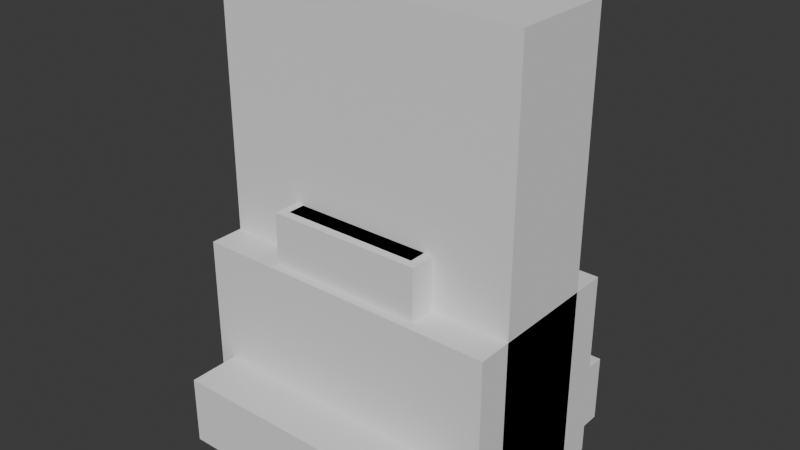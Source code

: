 # Source: catalog.blend  (saved by Blender 5.2.45; exported with 4.5.12 LTS)
import bpy
from mathutils import Matrix  # noqa: F401  (used for matrix-valued properties, if any)

bpy.ops.wm.read_factory_settings(use_empty=True)
scene = bpy.context.scene
scene.name = 'Scene'

# ---- collections
col_collection = bpy.data.collections.new('Collection'); scene.collection.children.link(col_collection)

# ---- world
world_world = bpy.data.worlds.new('World'); scene.world = world_world
world_world.use_nodes = True; world_world.node_tree.nodes.clear()
_N = world_world.node_tree.nodes; _L = world_world.node_tree.links
n0 = _N.new('ShaderNodeOutputWorld'); n0.name = 'World Output'; n0.location = (200, 100)
n1 = _N.new('ShaderNodeBackground'); n1.name = 'Background'; n1.location = (-200, 100)
n1.inputs[0].default_value = (0.05088, 0.05088, 0.05088, 1.0)
_L.new(n1.outputs[0], n0.inputs[0])
n0.is_active_output = True
world_world.color = (0.05088, 0.05088, 0.05088)
world_world.sun_shadow_jitter_overblur = 0.0

# ---- meshes
me_cube = bpy.data.meshes.new('Cube')
me_cube.from_pydata([(-0.45, -0.25, 0.0), (-0.45, -0.25, 0.55), (-0.45, 0.25, 0.0), (-0.45, 0.25, 0.55), (0.45, -0.25, 0.0), (0.45, -0.25, 0.55), (0.45, 0.25, 0.0), (0.45, 0.25, 0.55)], [], [(0, 1, 3, 2), (2, 3, 7, 6), (6, 7, 5, 4), (4, 5, 1, 0), (2, 6, 4, 0), (7, 3, 1, 5)])
_uv = me_cube.uv_layers.new(name='UVMap')
_uv.uv.foreach_set('vector', [0.375, 0.0, 0.625, 0.0, 0.625, 0.25, 0.375, 0.25, 0.375, 0.25, 0.625, 0.25, 0.625, 0.5, 0.375, 0.5, 0.375, 0.5, 0.625, 0.5, 0.625, 0.75, 0.375, 0.75, 0.375, 0.75, 0.625, 0.75, 0.625, 1.0, 0.375, 1.0, 0.125, 0.5, 0.375, 0.5, 0.375, 0.75, 0.125, 0.75, 0.625, 0.5, 0.875, 0.5, 0.875, 0.75, 0.625, 0.75])
me_cube.update()
me_cube_001 = bpy.data.meshes.new('Cube.001')
me_cube_001.from_pydata([(-0.2, -0.2, 0.0), (-0.2, -0.2, 0.7), (-0.2, 0.2, 0.0), (-0.2, 0.2, 0.7), (0.2, -0.2, 0.0), (0.2, -0.2, 0.7), (0.2, 0.2, 0.0), (0.2, 0.2, 0.7)], [], [(0, 1, 3, 2), (2, 3, 7, 6), (6, 7, 5, 4), (4, 5, 1, 0), (2, 6, 4, 0), (7, 3, 1, 5)])
_uv = me_cube_001.uv_layers.new(name='UVMap')
_uv.uv.foreach_set('vector', [0.375, 0.0, 0.625, 0.0, 0.625, 0.25, 0.375, 0.25, 0.375, 0.25, 0.625, 0.25, 0.625, 0.5, 0.375, 0.5, 0.375, 0.5, 0.625, 0.5, 0.625, 0.75, 0.375, 0.75, 0.375, 0.75, 0.625, 0.75, 0.625, 1.0, 0.375, 1.0, 0.125, 0.5, 0.375, 0.5, 0.375, 0.75, 0.125, 0.75, 0.625, 0.5, 0.875, 0.5, 0.875, 0.75, 0.625, 0.75])
me_cube_001.update()
me_cube_002 = bpy.data.meshes.new('Cube.002')
me_cube_002.from_pydata([(-0.1, -0.1, 0.0), (-0.1, -0.1, 1.2), (-0.1, 0.1, 0.0), (-0.1, 0.1, 1.2), (0.1, -0.1, 0.0), (0.1, -0.1, 1.2), (0.1, 0.1, 0.0), (0.1, 0.1, 1.2)], [], [(0, 1, 3, 2), (2, 3, 7, 6), (6, 7, 5, 4), (4, 5, 1, 0), (2, 6, 4, 0), (7, 3, 1, 5)])
_uv = me_cube_002.uv_layers.new(name='UVMap')
_uv.uv.foreach_set('vector', [0.375, 0.0, 0.625, 0.0, 0.625, 0.25, 0.375, 0.25, 0.375, 0.25, 0.625, 0.25, 0.625, 0.5, 0.375, 0.5, 0.375, 0.5, 0.625, 0.5, 0.625, 0.75, 0.375, 0.75, 0.375, 0.75, 0.625, 0.75, 0.625, 1.0, 0.375, 1.0, 0.125, 0.5, 0.375, 0.5, 0.375, 0.75, 0.125, 0.75, 0.625, 0.5, 0.875, 0.5, 0.875, 0.75, 0.625, 0.75])
me_cube_002.update()
me_cube_003 = bpy.data.meshes.new('Cube.003')
me_cube_003.from_pydata([(-0.14, -0.14, 0.0), (-0.14, -0.14, 0.55), (-0.14, 0.14, 0.0), (-0.14, 0.14, 0.55), (0.14, -0.14, 0.0), (0.14, -0.14, 0.55), (0.14, 0.14, 0.0), (0.14, 0.14, 0.55)], [], [(0, 1, 3, 2), (2, 3, 7, 6), (6, 7, 5, 4), (4, 5, 1, 0), (2, 6, 4, 0), (7, 3, 1, 5)])
_uv = me_cube_003.uv_layers.new(name='UVMap')
_uv.uv.foreach_set('vector', [0.375, 0.0, 0.625, 0.0, 0.625, 0.25, 0.375, 0.25, 0.375, 0.25, 0.625, 0.25, 0.625, 0.5, 0.375, 0.5, 0.375, 0.5, 0.625, 0.5, 0.625, 0.75, 0.375, 0.75, 0.375, 0.75, 0.625, 0.75, 0.625, 1.0, 0.375, 1.0, 0.125, 0.5, 0.375, 0.5, 0.375, 0.75, 0.125, 0.75, 0.625, 0.5, 0.875, 0.5, 0.875, 0.75, 0.625, 0.75])
me_cube_003.update()
me_cube_004 = bpy.data.meshes.new('Cube.004')
me_cube_004.from_pydata([(-0.15, -0.15, 0.0), (-0.15, -0.15, 0.65), (-0.15, 0.15, 0.0), (-0.15, 0.15, 0.65), (0.15, -0.15, 0.0), (0.15, -0.15, 0.65), (0.15, 0.15, 0.0), (0.15, 0.15, 0.65)], [], [(0, 1, 3, 2), (2, 3, 7, 6), (6, 7, 5, 4), (4, 5, 1, 0), (2, 6, 4, 0), (7, 3, 1, 5)])
_uv = me_cube_004.uv_layers.new(name='UVMap')
_uv.uv.foreach_set('vector', [0.375, 0.0, 0.625, 0.0, 0.625, 0.25, 0.375, 0.25, 0.375, 0.25, 0.625, 0.25, 0.625, 0.5, 0.375, 0.5, 0.375, 0.5, 0.625, 0.5, 0.625, 0.75, 0.375, 0.75, 0.375, 0.75, 0.625, 0.75, 0.625, 1.0, 0.375, 1.0, 0.125, 0.5, 0.375, 0.5, 0.375, 0.75, 0.125, 0.75, 0.625, 0.5, 0.875, 0.5, 0.875, 0.75, 0.625, 0.75])
me_cube_004.update()
me_cube_005 = bpy.data.meshes.new('Cube.005')
me_cube_005.from_pydata([(-0.175, -0.175, 0.0), (-0.175, -0.175, 0.3), (-0.175, 0.175, 0.0), (-0.175, 0.175, 0.3), (0.175, -0.175, 0.0), (0.175, -0.175, 0.3), (0.175, 0.175, 0.0), (0.175, 0.175, 0.3)], [], [(0, 1, 3, 2), (2, 3, 7, 6), (6, 7, 5, 4), (4, 5, 1, 0), (2, 6, 4, 0), (7, 3, 1, 5)])
_uv = me_cube_005.uv_layers.new(name='UVMap')
_uv.uv.foreach_set('vector', [0.375, 0.0, 0.625, 0.0, 0.625, 0.25, 0.375, 0.25, 0.375, 0.25, 0.625, 0.25, 0.625, 0.5, 0.375, 0.5, 0.375, 0.5, 0.625, 0.5, 0.625, 0.75, 0.375, 0.75, 0.375, 0.75, 0.625, 0.75, 0.625, 1.0, 0.375, 1.0, 0.125, 0.5, 0.375, 0.5, 0.375, 0.75, 0.125, 0.75, 0.625, 0.5, 0.875, 0.5, 0.875, 0.75, 0.625, 0.75])
me_cube_005.update()
me_cube_006 = bpy.data.meshes.new('Cube.006')
me_cube_006.from_pydata([(-0.45, -0.15, 0.0), (-0.45, -0.15, 1.3), (-0.45, 0.15, 0.0), (-0.45, 0.15, 1.3), (0.45, -0.15, 0.0), (0.45, -0.15, 1.3), (0.45, 0.15, 0.0), (0.45, 0.15, 1.3)], [], [(0, 1, 3, 2), (2, 3, 7, 6), (6, 7, 5, 4), (4, 5, 1, 0), (2, 6, 4, 0), (7, 3, 1, 5)])
_uv = me_cube_006.uv_layers.new(name='UVMap')
_uv.uv.foreach_set('vector', [0.375, 0.0, 0.625, 0.0, 0.625, 0.25, 0.375, 0.25, 0.375, 0.25, 0.625, 0.25, 0.625, 0.5, 0.375, 0.5, 0.375, 0.5, 0.625, 0.5, 0.625, 0.75, 0.375, 0.75, 0.375, 0.75, 0.625, 0.75, 0.625, 1.0, 0.375, 1.0, 0.125, 0.5, 0.375, 0.5, 0.375, 0.75, 0.125, 0.75, 0.625, 0.5, 0.875, 0.5, 0.875, 0.75, 0.625, 0.75])
me_cube_006.update()
me_cube_007 = bpy.data.meshes.new('Cube.007')
me_cube_007.from_pydata([(-0.4, -0.4, 0.0), (-0.4, -0.4, 0.2), (-0.4, 0.4, 0.0), (-0.4, 0.4, 0.2), (0.4, -0.4, 0.0), (0.4, -0.4, 0.2), (0.4, 0.4, 0.0), (0.4, 0.4, 0.2)], [], [(0, 1, 3, 2), (2, 3, 7, 6), (6, 7, 5, 4), (4, 5, 1, 0), (2, 6, 4, 0), (7, 3, 1, 5)])
_uv = me_cube_007.uv_layers.new(name='UVMap')
_uv.uv.foreach_set('vector', [0.375, 0.0, 0.625, 0.0, 0.625, 0.25, 0.375, 0.25, 0.375, 0.25, 0.625, 0.25, 0.625, 0.5, 0.375, 0.5, 0.375, 0.5, 0.625, 0.5, 0.625, 0.75, 0.375, 0.75, 0.375, 0.75, 0.625, 0.75, 0.625, 1.0, 0.375, 1.0, 0.125, 0.5, 0.375, 0.5, 0.375, 0.75, 0.125, 0.75, 0.625, 0.5, 0.875, 0.5, 0.875, 0.75, 0.625, 0.75])
me_cube_007.update()
me_cube_008 = bpy.data.meshes.new('Cube.008')
me_cube_008.from_pydata([(-0.225, -0.225, 0.0), (-0.225, -0.225, 0.7), (-0.225, 0.225, 0.0), (-0.225, 0.225, 0.7), (0.225, -0.225, 0.0), (0.225, -0.225, 0.7), (0.225, 0.225, 0.0), (0.225, 0.225, 0.7)], [], [(0, 1, 3, 2), (2, 3, 7, 6), (6, 7, 5, 4), (4, 5, 1, 0), (2, 6, 4, 0), (7, 3, 1, 5)])
_uv = me_cube_008.uv_layers.new(name='UVMap')
_uv.uv.foreach_set('vector', [0.375, 0.0, 0.625, 0.0, 0.625, 0.25, 0.375, 0.25, 0.375, 0.25, 0.625, 0.25, 0.625, 0.5, 0.375, 0.5, 0.375, 0.5, 0.625, 0.5, 0.625, 0.75, 0.375, 0.75, 0.375, 0.75, 0.625, 0.75, 0.625, 1.0, 0.375, 1.0, 0.125, 0.5, 0.375, 0.5, 0.375, 0.75, 0.125, 0.75, 0.625, 0.5, 0.875, 0.5, 0.875, 0.75, 0.625, 0.75])
me_cube_008.update()

# ---- objects
ob_bancada = bpy.data.objects.new('bancada', me_cube)
ob_cadeira = bpy.data.objects.new('cadeira', me_cube_001)
ob_luminaria = bpy.data.objects.new('luminaria', me_cube_002)
ob_abajur = bpy.data.objects.new('abajur', me_cube_003)
ob_planta = bpy.data.objects.new('planta', me_cube_004)
ob_minerio = bpy.data.objects.new('minerio', me_cube_005)
ob_estante = bpy.data.objects.new('estante', me_cube_006)
ob_base = bpy.data.objects.new('base', me_cube_007)
ob_robo = bpy.data.objects.new('robo', me_cube_008)

# ---- transforms, parenting, visibility, modifiers, constraints
ob_bancada.location = (0.0, 0.0, 0.0)
ob_cadeira.location = (0.0, 0.0, 0.0)
ob_luminaria.location = (0.0, 0.0, 0.0)
ob_abajur.location = (0.0, 0.0, 0.0)
ob_planta.location = (0.0, 0.0, 0.0)
ob_minerio.location = (0.0, 0.0, 0.0)
ob_estante.location = (0.0, 0.0, 0.0)
ob_base.location = (0.0, 0.0, 0.0)
ob_robo.location = (0.0, 0.0, 0.0)

# ---- collection membership
col_collection.objects.link(ob_bancada)
col_collection.objects.link(ob_cadeira)
col_collection.objects.link(ob_luminaria)
col_collection.objects.link(ob_abajur)
col_collection.objects.link(ob_planta)
col_collection.objects.link(ob_minerio)
col_collection.objects.link(ob_estante)
col_collection.objects.link(ob_base)
col_collection.objects.link(ob_robo)

# ---- scene / render settings (as saved in the file)
scene.frame_start = 1; scene.frame_end = 250; scene.frame_set(1)
scene.render.engine = 'BLENDER_EEVEE_NEXT'
scene.render.bake_bias = 0.0
scene.render.bake_samples = 0
scene.render.compositor_device = 'GPU'
scene.eevee.use_volume_custom_range = False
scene.eevee.fast_gi_thickness_near = 0.1
scene.eevee.fast_gi_thickness_far = 0.0
scene.eevee.ray_tracing_options.screen_trace_thickness = 0.1
bpy.context.view_layer.update()

# ---- added for rendering (the .blend has no active camera and no usable light): camera, sun
cam_auto = bpy.data.cameras.new('AutoCamera')
cam_auto.lens = 50.0
cam_auto.sensor_width = 36.0
cam_auto.clip_end = 1000.0
ob_auto_camera = bpy.data.objects.new('AutoCamera', cam_auto)
scene.collection.objects.link(ob_auto_camera)
ob_auto_camera.location = (1.6395, -1.9674, 1.9616)
ob_auto_camera.rotation_euler = (1.09748, -7.21219e-08, 0.694738)
scene.camera = ob_auto_camera
light_auto_sun = bpy.data.lights.new('AutoSun', 'SUN')
light_auto_sun.energy = 3.0
light_auto_sun.angle = 0.0523599
ob_auto_sun = bpy.data.objects.new('AutoSun', light_auto_sun)
scene.collection.objects.link(ob_auto_sun)
ob_auto_sun.rotation_euler = (0.872665, 0.174533, 0.523599)
bpy.context.view_layer.update()
